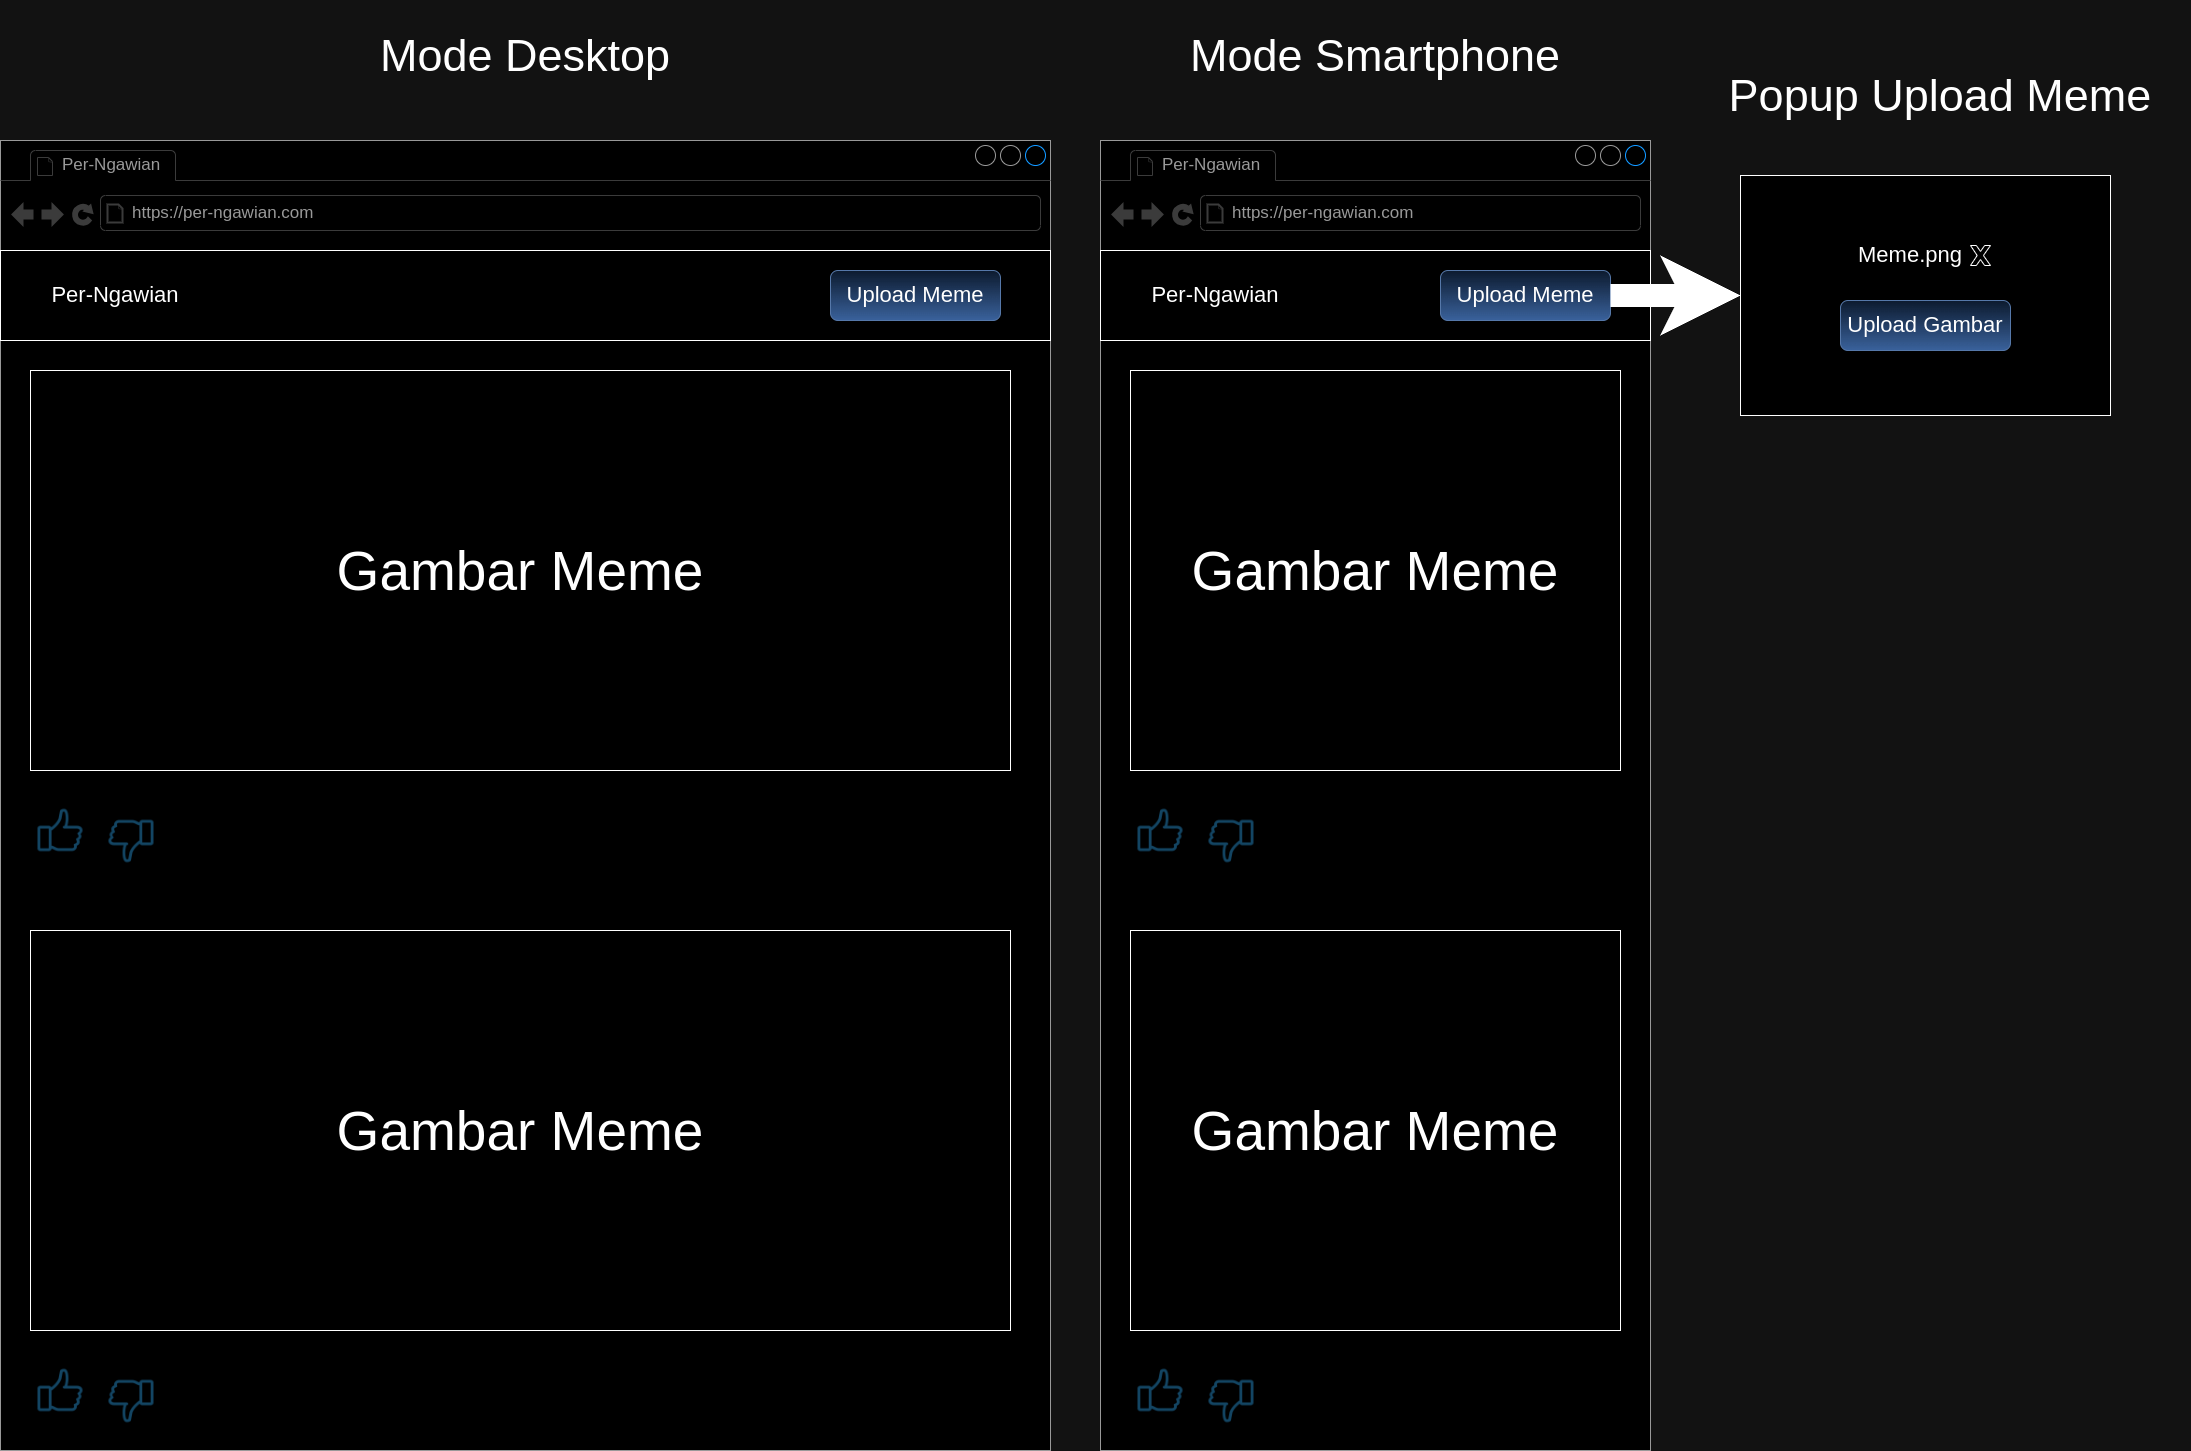

The diagram above was exported from draw.io. Its source (the exported page's mxGraphModel, read from the mxfile embedded in the PNG):
<mxGraphModel dx="5594" dy="4276" grid="1" gridSize="10" guides="1" tooltips="1" connect="1" arrows="1" fold="1" page="1" pageScale="1" pageWidth="827" pageHeight="1169" math="0" shadow="0">
  <root>
    <mxCell id="0" />
    <mxCell id="1" parent="0" />
    <mxCell id="kBIwLFrvhKUhoviH1MLK-1" value="" style="strokeWidth=1;shadow=0;dashed=0;align=center;html=1;shape=mxgraph.mockup.containers.browserWindow;rSize=0;strokeColor=#666666;mainText=,;recursiveResize=0;rounded=0;labelBackgroundColor=none;fontFamily=Verdana;fontSize=12" vertex="1" parent="1">
      <mxGeometry x="-330" y="50" width="1050" height="1310" as="geometry" />
    </mxCell>
    <mxCell id="kBIwLFrvhKUhoviH1MLK-2" value="Per-Ngawian" style="strokeWidth=1;shadow=0;dashed=0;align=center;html=1;shape=mxgraph.mockup.containers.anchor;fontSize=17;fontColor=#666666;align=left;" vertex="1" parent="kBIwLFrvhKUhoviH1MLK-1">
      <mxGeometry x="60" y="12" width="110" height="26" as="geometry" />
    </mxCell>
    <mxCell id="kBIwLFrvhKUhoviH1MLK-3" value="https://per-ngawian.com" style="strokeWidth=1;shadow=0;dashed=0;align=center;html=1;shape=mxgraph.mockup.containers.anchor;rSize=0;fontSize=17;fontColor=#666666;align=left;" vertex="1" parent="kBIwLFrvhKUhoviH1MLK-1">
      <mxGeometry x="130" y="60" width="250" height="26" as="geometry" />
    </mxCell>
    <mxCell id="kBIwLFrvhKUhoviH1MLK-4" value="" style="rounded=0;whiteSpace=wrap;html=1;" vertex="1" parent="kBIwLFrvhKUhoviH1MLK-1">
      <mxGeometry y="110" width="1050" height="90" as="geometry" />
    </mxCell>
    <mxCell id="kBIwLFrvhKUhoviH1MLK-5" value="&lt;font style=&quot;font-size: 22px;&quot;&gt;Per-Ngawian&lt;/font&gt;" style="text;html=1;strokeColor=none;fillColor=none;align=center;verticalAlign=middle;whiteSpace=wrap;rounded=0;" vertex="1" parent="kBIwLFrvhKUhoviH1MLK-1">
      <mxGeometry x="30" y="140" width="170" height="30" as="geometry" />
    </mxCell>
    <mxCell id="kBIwLFrvhKUhoviH1MLK-6" value="&lt;font style=&quot;font-size: 22px;&quot;&gt;Upload Meme&lt;/font&gt;" style="rounded=1;whiteSpace=wrap;html=1;fillColor=#dae8fc;strokeColor=#6c8ebf;gradientColor=#7ea6e0;" vertex="1" parent="kBIwLFrvhKUhoviH1MLK-1">
      <mxGeometry x="830" y="130" width="170" height="50" as="geometry" />
    </mxCell>
    <mxCell id="kBIwLFrvhKUhoviH1MLK-7" value="&lt;font style=&quot;font-size: 55px;&quot;&gt;Gambar Meme&lt;/font&gt;" style="rounded=0;whiteSpace=wrap;html=1;" vertex="1" parent="kBIwLFrvhKUhoviH1MLK-1">
      <mxGeometry x="30" y="230" width="980" height="400" as="geometry" />
    </mxCell>
    <mxCell id="kBIwLFrvhKUhoviH1MLK-8" value="" style="shape=image;html=1;verticalAlign=top;verticalLabelPosition=bottom;labelBackgroundColor=#ffffff;imageAspect=0;aspect=fixed;image=https://cdn4.iconfinder.com/data/icons/evil-icons-user-interface/64/like-128.png" vertex="1" parent="kBIwLFrvhKUhoviH1MLK-1">
      <mxGeometry x="30" y="660" width="60" height="60" as="geometry" />
    </mxCell>
    <mxCell id="kBIwLFrvhKUhoviH1MLK-9" value="" style="shape=image;html=1;verticalAlign=top;verticalLabelPosition=bottom;labelBackgroundColor=#ffffff;imageAspect=0;aspect=fixed;image=https://cdn4.iconfinder.com/data/icons/evil-icons-user-interface/64/like-128.png;rotation=-180;" vertex="1" parent="kBIwLFrvhKUhoviH1MLK-1">
      <mxGeometry x="100" y="670" width="60" height="60" as="geometry" />
    </mxCell>
    <mxCell id="kBIwLFrvhKUhoviH1MLK-10" value="&lt;font style=&quot;font-size: 55px;&quot;&gt;Gambar Meme&lt;/font&gt;" style="rounded=0;whiteSpace=wrap;html=1;" vertex="1" parent="kBIwLFrvhKUhoviH1MLK-1">
      <mxGeometry x="30" y="790" width="980" height="400" as="geometry" />
    </mxCell>
    <mxCell id="kBIwLFrvhKUhoviH1MLK-11" value="" style="shape=image;html=1;verticalAlign=top;verticalLabelPosition=bottom;labelBackgroundColor=#ffffff;imageAspect=0;aspect=fixed;image=https://cdn4.iconfinder.com/data/icons/evil-icons-user-interface/64/like-128.png" vertex="1" parent="kBIwLFrvhKUhoviH1MLK-1">
      <mxGeometry x="30" y="1220" width="60" height="60" as="geometry" />
    </mxCell>
    <mxCell id="kBIwLFrvhKUhoviH1MLK-12" value="" style="shape=image;html=1;verticalAlign=top;verticalLabelPosition=bottom;labelBackgroundColor=#ffffff;imageAspect=0;aspect=fixed;image=https://cdn4.iconfinder.com/data/icons/evil-icons-user-interface/64/like-128.png;rotation=-180;" vertex="1" parent="kBIwLFrvhKUhoviH1MLK-1">
      <mxGeometry x="100" y="1230" width="60" height="60" as="geometry" />
    </mxCell>
    <mxCell id="kBIwLFrvhKUhoviH1MLK-13" value="" style="strokeWidth=1;shadow=0;dashed=0;align=center;html=1;shape=mxgraph.mockup.containers.browserWindow;rSize=0;strokeColor=#666666;mainText=,;recursiveResize=0;rounded=0;labelBackgroundColor=none;fontFamily=Verdana;fontSize=12" vertex="1" parent="1">
      <mxGeometry x="770" y="50" width="550" height="1310" as="geometry" />
    </mxCell>
    <mxCell id="kBIwLFrvhKUhoviH1MLK-14" value="Per-Ngawian" style="strokeWidth=1;shadow=0;dashed=0;align=center;html=1;shape=mxgraph.mockup.containers.anchor;fontSize=17;fontColor=#666666;align=left;" vertex="1" parent="kBIwLFrvhKUhoviH1MLK-13">
      <mxGeometry x="60" y="12" width="110" height="26" as="geometry" />
    </mxCell>
    <mxCell id="kBIwLFrvhKUhoviH1MLK-15" value="https://per-ngawian.com" style="strokeWidth=1;shadow=0;dashed=0;align=center;html=1;shape=mxgraph.mockup.containers.anchor;rSize=0;fontSize=17;fontColor=#666666;align=left;" vertex="1" parent="kBIwLFrvhKUhoviH1MLK-13">
      <mxGeometry x="130" y="60" width="250" height="26" as="geometry" />
    </mxCell>
    <mxCell id="kBIwLFrvhKUhoviH1MLK-16" value="" style="rounded=0;whiteSpace=wrap;html=1;" vertex="1" parent="kBIwLFrvhKUhoviH1MLK-13">
      <mxGeometry y="110" width="550" height="90" as="geometry" />
    </mxCell>
    <mxCell id="kBIwLFrvhKUhoviH1MLK-17" value="&lt;font style=&quot;font-size: 22px;&quot;&gt;Per-Ngawian&lt;/font&gt;" style="text;html=1;strokeColor=none;fillColor=none;align=center;verticalAlign=middle;whiteSpace=wrap;rounded=0;" vertex="1" parent="kBIwLFrvhKUhoviH1MLK-13">
      <mxGeometry x="30" y="140" width="170" height="30" as="geometry" />
    </mxCell>
    <mxCell id="kBIwLFrvhKUhoviH1MLK-18" value="&lt;font style=&quot;font-size: 22px;&quot;&gt;Upload Meme&lt;/font&gt;" style="rounded=1;whiteSpace=wrap;html=1;fillColor=#dae8fc;strokeColor=#6c8ebf;gradientColor=#7ea6e0;" vertex="1" parent="kBIwLFrvhKUhoviH1MLK-13">
      <mxGeometry x="340" y="130" width="170" height="50" as="geometry" />
    </mxCell>
    <mxCell id="kBIwLFrvhKUhoviH1MLK-19" value="&lt;font style=&quot;font-size: 55px;&quot;&gt;Gambar Meme&lt;/font&gt;" style="rounded=0;whiteSpace=wrap;html=1;" vertex="1" parent="kBIwLFrvhKUhoviH1MLK-13">
      <mxGeometry x="30" y="230" width="490" height="400" as="geometry" />
    </mxCell>
    <mxCell id="kBIwLFrvhKUhoviH1MLK-20" value="" style="shape=image;html=1;verticalAlign=top;verticalLabelPosition=bottom;labelBackgroundColor=#ffffff;imageAspect=0;aspect=fixed;image=https://cdn4.iconfinder.com/data/icons/evil-icons-user-interface/64/like-128.png" vertex="1" parent="kBIwLFrvhKUhoviH1MLK-13">
      <mxGeometry x="30" y="660" width="60" height="60" as="geometry" />
    </mxCell>
    <mxCell id="kBIwLFrvhKUhoviH1MLK-21" value="" style="shape=image;html=1;verticalAlign=top;verticalLabelPosition=bottom;labelBackgroundColor=#ffffff;imageAspect=0;aspect=fixed;image=https://cdn4.iconfinder.com/data/icons/evil-icons-user-interface/64/like-128.png;rotation=-180;" vertex="1" parent="kBIwLFrvhKUhoviH1MLK-13">
      <mxGeometry x="100" y="670" width="60" height="60" as="geometry" />
    </mxCell>
    <mxCell id="kBIwLFrvhKUhoviH1MLK-22" value="&lt;font style=&quot;font-size: 55px;&quot;&gt;Gambar Meme&lt;/font&gt;" style="rounded=0;whiteSpace=wrap;html=1;" vertex="1" parent="kBIwLFrvhKUhoviH1MLK-13">
      <mxGeometry x="30" y="790" width="490" height="400" as="geometry" />
    </mxCell>
    <mxCell id="kBIwLFrvhKUhoviH1MLK-23" value="" style="shape=image;html=1;verticalAlign=top;verticalLabelPosition=bottom;labelBackgroundColor=#ffffff;imageAspect=0;aspect=fixed;image=https://cdn4.iconfinder.com/data/icons/evil-icons-user-interface/64/like-128.png" vertex="1" parent="kBIwLFrvhKUhoviH1MLK-13">
      <mxGeometry x="30" y="1220" width="60" height="60" as="geometry" />
    </mxCell>
    <mxCell id="kBIwLFrvhKUhoviH1MLK-24" value="" style="shape=image;html=1;verticalAlign=top;verticalLabelPosition=bottom;labelBackgroundColor=#ffffff;imageAspect=0;aspect=fixed;image=https://cdn4.iconfinder.com/data/icons/evil-icons-user-interface/64/like-128.png;rotation=-180;" vertex="1" parent="kBIwLFrvhKUhoviH1MLK-13">
      <mxGeometry x="100" y="1230" width="60" height="60" as="geometry" />
    </mxCell>
    <mxCell id="kBIwLFrvhKUhoviH1MLK-25" value="&lt;font style=&quot;font-size: 45px;&quot;&gt;Mode Desktop&lt;/font&gt;" style="text;html=1;strokeColor=none;fillColor=none;align=center;verticalAlign=middle;whiteSpace=wrap;rounded=0;" vertex="1" parent="1">
      <mxGeometry x="-55" y="-90" width="500" height="110" as="geometry" />
    </mxCell>
    <mxCell id="kBIwLFrvhKUhoviH1MLK-26" value="&lt;font style=&quot;font-size: 45px;&quot;&gt;Mode Smartphone&lt;/font&gt;" style="text;html=1;strokeColor=none;fillColor=none;align=center;verticalAlign=middle;whiteSpace=wrap;rounded=0;" vertex="1" parent="1">
      <mxGeometry x="795" y="-90" width="500" height="110" as="geometry" />
    </mxCell>
    <mxCell id="kBIwLFrvhKUhoviH1MLK-27" value="" style="rounded=0;whiteSpace=wrap;html=1;" vertex="1" parent="1">
      <mxGeometry x="1410" y="85" width="370" height="240" as="geometry" />
    </mxCell>
    <mxCell id="kBIwLFrvhKUhoviH1MLK-28" value="&lt;font style=&quot;font-size: 22px;&quot;&gt;Upload Gambar&lt;/font&gt;" style="rounded=1;whiteSpace=wrap;html=1;fillColor=#dae8fc;strokeColor=#6c8ebf;gradientColor=#7ea6e0;" vertex="1" parent="1">
      <mxGeometry x="1510" y="210" width="170" height="50" as="geometry" />
    </mxCell>
    <mxCell id="kBIwLFrvhKUhoviH1MLK-29" value="&lt;font style=&quot;font-size: 22px;&quot;&gt;Meme.png&lt;/font&gt;" style="text;html=1;strokeColor=none;fillColor=none;align=center;verticalAlign=middle;whiteSpace=wrap;rounded=0;" vertex="1" parent="1">
      <mxGeometry x="1550" y="150" width="60" height="30" as="geometry" />
    </mxCell>
    <mxCell id="kBIwLFrvhKUhoviH1MLK-30" value="" style="verticalLabelPosition=bottom;verticalAlign=top;html=1;shape=mxgraph.basic.x" vertex="1" parent="1">
      <mxGeometry x="1640" y="155" width="20" height="20" as="geometry" />
    </mxCell>
    <mxCell id="kBIwLFrvhKUhoviH1MLK-31" style="edgeStyle=orthogonalEdgeStyle;rounded=0;orthogonalLoop=1;jettySize=auto;html=1;exitX=1;exitY=0.5;exitDx=0;exitDy=0;strokeWidth=23;" edge="1" parent="1" source="kBIwLFrvhKUhoviH1MLK-18" target="kBIwLFrvhKUhoviH1MLK-27">
      <mxGeometry relative="1" as="geometry" />
    </mxCell>
    <mxCell id="kBIwLFrvhKUhoviH1MLK-32" value="&lt;span style=&quot;font-size: 45px;&quot;&gt;Popup Upload Meme&lt;/span&gt;" style="text;html=1;strokeColor=none;fillColor=none;align=center;verticalAlign=middle;whiteSpace=wrap;rounded=0;" vertex="1" parent="1">
      <mxGeometry x="1360" y="-50" width="500" height="110" as="geometry" />
    </mxCell>
  </root>
</mxGraphModel>